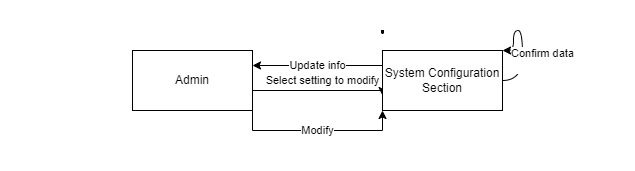

The diagram above was exported from draw.io. Its source (the exported page's mxGraphModel, read from the mxfile embedded in the PNG):
<mxGraphModel dx="1034" dy="412" grid="1" gridSize="10" guides="1" tooltips="1" connect="1" arrows="1" fold="1" page="1" pageScale="1" pageWidth="827" pageHeight="1169" math="0" shadow="0">
  <root>
    <mxCell id="0" />
    <mxCell id="1" parent="0" />
    <mxCell id="3ikpqKt2Hk8jSlTLJwZL-4" value="Select setting to modify" style="edgeStyle=orthogonalEdgeStyle;rounded=0;orthogonalLoop=1;jettySize=auto;html=1;exitX=1;exitY=0.75;exitDx=0;exitDy=0;entryX=0;entryY=0.75;entryDx=0;entryDy=0;" edge="1" parent="1" source="3ikpqKt2Hk8jSlTLJwZL-1" target="3ikpqKt2Hk8jSlTLJwZL-2">
      <mxGeometry x="0.0714" y="10" relative="1" as="geometry">
        <Array as="points">
          <mxPoint x="470" y="230" />
          <mxPoint x="600" y="230" />
        </Array>
        <mxPoint as="offset" />
      </mxGeometry>
    </mxCell>
    <mxCell id="3ikpqKt2Hk8jSlTLJwZL-9" value="Contact" style="edgeStyle=orthogonalEdgeStyle;rounded=0;orthogonalLoop=1;jettySize=auto;html=1;exitX=0;exitY=0.75;exitDx=0;exitDy=0;entryX=1;entryY=0.75;entryDx=0;entryDy=0;" edge="1" parent="1" source="3ikpqKt2Hk8jSlTLJwZL-1" target="3ikpqKt2Hk8jSlTLJwZL-8">
      <mxGeometry relative="1" as="geometry" />
    </mxCell>
    <mxCell id="3ikpqKt2Hk8jSlTLJwZL-11" value="Modify" style="edgeStyle=orthogonalEdgeStyle;rounded=0;orthogonalLoop=1;jettySize=auto;html=1;exitX=1;exitY=1;exitDx=0;exitDy=0;entryX=0;entryY=1;entryDx=0;entryDy=0;" edge="1" parent="1" source="3ikpqKt2Hk8jSlTLJwZL-1" target="3ikpqKt2Hk8jSlTLJwZL-2">
      <mxGeometry relative="1" as="geometry" />
    </mxCell>
    <mxCell id="3ikpqKt2Hk8jSlTLJwZL-1" value="Admin" style="rounded=0;whiteSpace=wrap;html=1;" vertex="1" parent="1">
      <mxGeometry x="350" y="190" width="120" height="60" as="geometry" />
    </mxCell>
    <mxCell id="3ikpqKt2Hk8jSlTLJwZL-5" value="Update info" style="edgeStyle=orthogonalEdgeStyle;rounded=0;orthogonalLoop=1;jettySize=auto;html=1;exitX=0;exitY=0.25;exitDx=0;exitDy=0;entryX=1;entryY=0.25;entryDx=0;entryDy=0;" edge="1" parent="1" source="3ikpqKt2Hk8jSlTLJwZL-2" target="3ikpqKt2Hk8jSlTLJwZL-1">
      <mxGeometry relative="1" as="geometry" />
    </mxCell>
    <mxCell id="3ikpqKt2Hk8jSlTLJwZL-7" value="Confirm data&lt;div&gt;&lt;br&gt;&lt;/div&gt;" style="edgeStyle=orthogonalEdgeStyle;rounded=0;orthogonalLoop=1;jettySize=auto;html=1;curved=1;entryX=1;entryY=0;entryDx=0;entryDy=0;" edge="1" parent="1" source="3ikpqKt2Hk8jSlTLJwZL-2" target="3ikpqKt2Hk8jSlTLJwZL-2">
      <mxGeometry x="-0.2727" y="-20" relative="1" as="geometry">
        <mxPoint x="730" y="180" as="targetPoint" />
        <Array as="points">
          <mxPoint x="740" y="220" />
          <mxPoint x="740" y="170" />
          <mxPoint x="731" y="170" />
          <mxPoint x="731" y="190" />
        </Array>
        <mxPoint as="offset" />
      </mxGeometry>
    </mxCell>
    <mxCell id="3ikpqKt2Hk8jSlTLJwZL-2" value="System Configuration Section" style="rounded=0;whiteSpace=wrap;html=1;" vertex="1" parent="1">
      <mxGeometry x="600" y="190" width="120" height="60" as="geometry" />
    </mxCell>
    <mxCell id="3ikpqKt2Hk8jSlTLJwZL-10" value="provide&amp;nbsp;&lt;div&gt;solution&lt;/div&gt;" style="edgeStyle=orthogonalEdgeStyle;rounded=0;orthogonalLoop=1;jettySize=auto;html=1;exitX=1;exitY=0.25;exitDx=0;exitDy=0;entryX=0;entryY=0.25;entryDx=0;entryDy=0;" edge="1" parent="1" source="3ikpqKt2Hk8jSlTLJwZL-8" target="3ikpqKt2Hk8jSlTLJwZL-1">
      <mxGeometry relative="1" as="geometry" />
    </mxCell>
    <mxCell id="3ikpqKt2Hk8jSlTLJwZL-8" value="Technical Support" style="rounded=0;whiteSpace=wrap;html=1;" vertex="1" parent="1">
      <mxGeometry x="150" y="190" width="120" height="60" as="geometry" />
    </mxCell>
  </root>
</mxGraphModel>